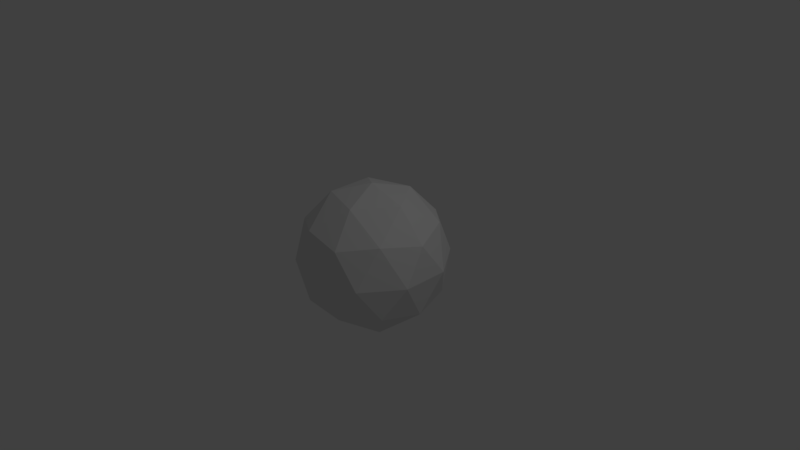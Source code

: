# Source: Low_Poly_Sphere.blend  (saved by Blender 2.77.0; exported with 4.5.12 LTS)
import bpy
from mathutils import Matrix  # noqa: F401  (used for matrix-valued properties, if any)

bpy.ops.wm.read_factory_settings(use_empty=True)
scene = bpy.context.scene
scene.name = 'Scene'

# ---- collections
col_collection_1 = bpy.data.collections.new('Collection 1'); scene.collection.children.link(col_collection_1)

# ---- world
world_world = bpy.data.worlds.new('World'); scene.world = world_world
world_world.color = (0.05088, 0.05088, 0.05088)
world_world.use_sun_shadow = False
world_world.sun_shadow_jitter_overblur = 0.0
world_world.cycles.sampling_method = 'MANUAL'

# ---- cameras
cam_camera = bpy.data.cameras.new('Camera')
cam_camera.clip_end = 100.0
cam_camera.lens = 35.0
cam_camera.sensor_width = 32.0
cam_camera.sensor_height = 18.0
cam_camera.ortho_scale = 7.314
cam_camera.dof.focus_distance = 0.0
cam_camera.dof.aperture_fstop = 128.0

# ---- lights
light_lamp = bpy.data.lights.new('Lamp', 'POINT')
light_lamp.transmission_factor = 0.0
light_lamp.cutoff_distance = 30.0
light_lamp.energy = 100.0
light_lamp.shadow_buffer_clip_start = 1.001
light_lamp.shadow_soft_size = 0.1
light_lamp.shadow_maximum_resolution = 0.006
light_lamp.use_absolute_resolution = True

# ---- meshes
me_icosphere = bpy.data.meshes.new('Icosphere')
me_icosphere.from_pydata([(0.0, 0.0, -1.0), (0.7236, -0.5257, -0.4472), (-0.2764, -0.8506, -0.4472), (-0.8944, 0.0, -0.4472), (-0.2764, 0.8506, -0.4472), (0.7236, 0.5257, -0.4472), (0.2764, -0.8506, 0.4472), (-0.7236, -0.5257, 0.4472), (-0.7236, 0.5257, 0.4472), (0.2764, 0.8506, 0.4472), (0.8944, 0.0, 0.4472), (0.0, 0.0, 1.0), (-0.1625, -0.5, -0.8507), (0.4253, -0.309, -0.8507), (0.2629, -0.809, -0.5257), (0.8506, 0.0, -0.5257), (0.4253, 0.309, -0.8507), (-0.5257, 0.0, -0.8507), (-0.6882, -0.5, -0.5257), (-0.1625, 0.5, -0.8507), (-0.6882, 0.5, -0.5257), (0.2629, 0.809, -0.5257), (0.9511, -0.309, 0.0), (0.9511, 0.309, 0.0), (0.0, -1.0, 0.0), (0.5878, -0.809, 0.0), (-0.9511, -0.309, 0.0), (-0.5878, -0.809, 0.0), (-0.5878, 0.809, 0.0), (-0.9511, 0.309, 0.0), (0.5878, 0.809, 0.0), (0.0, 1.0, 0.0), (0.6882, -0.5, 0.5257), (-0.2629, -0.809, 0.5257), (-0.8506, 0.0, 0.5257), (-0.2629, 0.809, 0.5257), (0.6882, 0.5, 0.5257), (0.1625, -0.5, 0.8507), (0.5257, 0.0, 0.8507), (-0.4253, -0.309, 0.8507), (-0.4253, 0.309, 0.8507), (0.1625, 0.5, 0.8507)], [], [(0, 13, 12), (1, 13, 15), (0, 12, 17), (0, 17, 19), (0, 19, 16), (1, 15, 22), (2, 14, 24), (3, 18, 26), (4, 20, 28), (5, 21, 30), (1, 22, 25), (2, 24, 27), (3, 26, 29), (4, 28, 31), (5, 30, 23), (6, 32, 37), (7, 33, 39), (8, 34, 40), (9, 35, 41), (10, 36, 38), (38, 41, 11), (38, 36, 41), (36, 9, 41), (41, 40, 11), (41, 35, 40), (35, 8, 40), (40, 39, 11), (40, 34, 39), (34, 7, 39), (39, 37, 11), (39, 33, 37), (33, 6, 37), (37, 38, 11), (37, 32, 38), (32, 10, 38), (23, 36, 10), (23, 30, 36), (30, 9, 36), (31, 35, 9), (31, 28, 35), (28, 8, 35), (29, 34, 8), (29, 26, 34), (26, 7, 34), (27, 33, 7), (27, 24, 33), (24, 6, 33), (25, 32, 6), (25, 22, 32), (22, 10, 32), (30, 31, 9), (30, 21, 31), (21, 4, 31), (28, 29, 8), (28, 20, 29), (20, 3, 29), (26, 27, 7), (26, 18, 27), (18, 2, 27), (24, 25, 6), (24, 14, 25), (14, 1, 25), (22, 23, 10), (22, 15, 23), (15, 5, 23), (16, 21, 5), (16, 19, 21), (19, 4, 21), (19, 20, 4), (19, 17, 20), (17, 3, 20), (17, 18, 3), (17, 12, 18), (12, 2, 18), (15, 16, 5), (15, 13, 16), (13, 0, 16), (12, 14, 2), (12, 13, 14), (13, 1, 14)])
me_icosphere.use_remesh_preserve_volume = False
me_icosphere.use_remesh_preserve_attributes = False
me_icosphere.use_mirror_vertex_groups = False
me_icosphere.update()

# ---- objects
ob_icosphere = bpy.data.objects.new('Icosphere', me_icosphere)
ob_lamp = bpy.data.objects.new('Lamp', light_lamp)
ob_camera = bpy.data.objects.new('Camera', cam_camera)

# ---- transforms, parenting, visibility, modifiers, constraints
ob_icosphere.location = (0.0, 0.0, 0.0)
ob_icosphere.lineart.crease_threshold = 0.0
ob_lamp.location = (4.076, 1.005, 5.904)
ob_lamp.rotation_euler = (0.6503, 0.05522, 1.866)
ob_lamp.lock_rotations_4d = False
ob_lamp.empty_display_type = 'ARROWS'
ob_lamp.color = (0.0, 0.0, 0.0, 0.0)
ob_lamp.lineart.crease_threshold = 0.0
ob_camera.location = (7.481, -6.508, 5.344)
ob_camera.rotation_euler = (1.109, 0.01082, 0.8149)
ob_camera.lock_rotations_4d = False
ob_camera.empty_display_type = 'ARROWS'
ob_camera.color = (0.0, 0.0, 0.0, 0.0)
ob_camera.display_type = 'WIRE'
ob_camera.lineart.crease_threshold = 0.0

# ---- collection membership
col_collection_1.objects.link(ob_icosphere)
col_collection_1.objects.link(ob_lamp)
col_collection_1.objects.link(ob_camera)

# ---- scene / render settings (as saved in the file)
scene.camera = ob_camera
scene.frame_start = 1; scene.frame_end = 250; scene.frame_set(1)
scene.render.engine = 'BLENDER_EEVEE_NEXT'
scene.render.resolution_percentage = 50
scene.render.dither_intensity = 0.0
scene.cycles.use_denoising = False
scene.cycles.samples = 128
scene.cycles.sampling_pattern = 'TABULATED_SOBOL'
scene.cycles.light_sampling_threshold = 0.0
scene.cycles.use_adaptive_sampling = False
scene.cycles.use_light_tree = False
scene.cycles.blur_glossy = 0.0
scene.cycles.sample_clamp_indirect = 0.0
scene.view_settings.view_transform = 'Standard'
bpy.context.view_layer.update()

